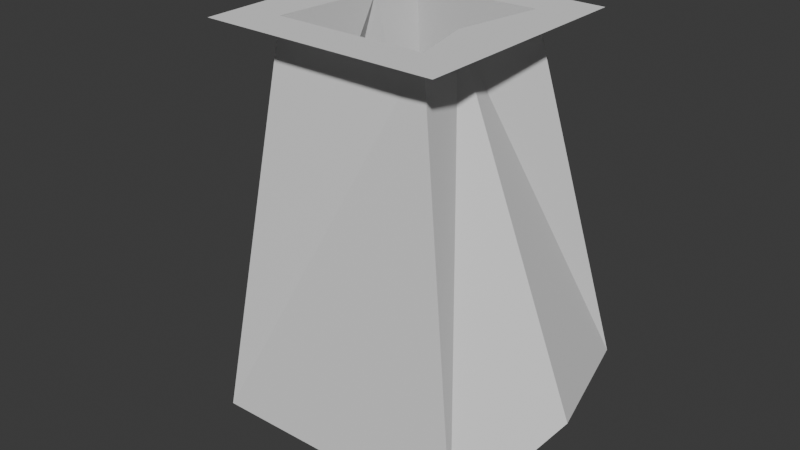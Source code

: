 # Source: sofaxuxa.blend  (saved by Blender 4.5.90; exported with 4.5.12 LTS)
import bpy
from mathutils import Matrix  # noqa: F401  (used for matrix-valued properties, if any)

bpy.ops.wm.read_factory_settings(use_empty=True)
scene = bpy.context.scene
scene.name = 'Scene'

# ---- collections
col_collection = bpy.data.collections.new('Collection'); scene.collection.children.link(col_collection)

# ---- world
world_world = bpy.data.worlds.new('World'); scene.world = world_world
world_world.use_nodes = True; world_world.node_tree.nodes.clear()
_N = world_world.node_tree.nodes; _L = world_world.node_tree.links
n0 = _N.new('ShaderNodeOutputWorld'); n0.name = 'World Output'; n0.location = (200, 100)
n1 = _N.new('ShaderNodeBackground'); n1.name = 'Background'; n1.location = (-200, 100)
n1.inputs[0].default_value = (0.05088, 0.05088, 0.05088, 1.0)
_L.new(n1.outputs[0], n0.inputs[0])
n0.is_active_output = True
world_world.color = (0.05088, 0.05088, 0.05088)
world_world.sun_shadow_jitter_overblur = 0.0

# ---- meshes
me_plane_002 = bpy.data.meshes.new('Plane.002')
me_plane_002.from_pydata([(-10.0, -10.0, 0.0), (10.0, -10.0, 0.0), (-10.0, 10.0, 0.0), (10.0, 10.0, 0.0), (-10.29, -10.35, -32.86), (13.84, -12.22, -30.49), (-6.915, 11.06, -26.55), (12.76, 10.2, -28.25), (16.5, -1.977, -26.81), (-17.25, 4.965, -33.64), (-6.464, -6.464, 0.0), (6.464, -6.464, 0.0), (-4.071, 5.887, 0.0), (6.464, 6.464, 0.0), (5.095, -1.007, 0.0), (-5.522, 2.741, 0.0)], [], [(4, 9, 15, 10), (4, 5, 8, 7, 6, 9), (4, 5, 11, 10), (5, 8, 14, 11), (6, 7, 13, 12), (6, 9, 15, 12), (7, 8, 14, 13), (10, 0, 1, 11), (12, 2, 15), (13, 14, 1, 3), (10, 15, 2, 0), (1, 14, 11), (2, 12, 13, 3)])
_uv = me_plane_002.uv_layers.new(name='UVMap')
_uv.uv.foreach_set('vector', [0.0, 0.0, 0.0, 0.0, 0.0, 0.0, 0.0, 0.0, 0.0, 0.0, 1.0, 0.0, 1.0, 0.5, 1.0, 1.0, 0.0, 1.0, 0.0, 0.5, 0.0, 0.0, 0.0, 0.0, 0.0, 0.0, 0.0, 0.0, 0.0, 0.0, 0.0, 0.0, 0.0, 0.0, 0.0, 0.0, 0.0, 0.0, 0.0, 0.0, 0.0, 0.0, 0.0, 0.0, 0.0, 0.0, 0.0, 0.0, 0.0, 0.0, 0.0, 0.0, 0.0, 0.0, 0.0, 0.0, 0.0, 0.0, 0.0, 0.0, 0.0, 0.0, 0.0, 0.0, 0.0, 0.0, 0.0, 0.0, 0.0, 0.0, 0.0, 0.0, 0.0, 0.0, 0.0, 0.0, 0.0, 0.0, 0.0, 0.0, 0.0, 0.0, 0.0, 0.0, 0.0, 0.0, 0.0, 0.0, 0.0, 0.0, 0.0, 0.0, 0.0, 0.0, 0.0, 0.0, 0.0, 0.0, 0.0, 0.0, 0.0, 0.0, 0.0, 0.0])
me_plane_002.update()

# ---- objects
ob_plane_001 = bpy.data.objects.new('Plane.001', me_plane_002)

# ---- transforms, parenting, visibility, modifiers, constraints
ob_plane_001.location = (0.0, 0.0, 31.98)

# ---- collection membership
col_collection.objects.link(ob_plane_001)

# ---- scene / render settings (as saved in the file)
scene.frame_start = 1; scene.frame_end = 250; scene.frame_set(3)
scene.render.engine = 'BLENDER_EEVEE_NEXT'
scene.unit_settings.scale_length = 0.01
bpy.context.view_layer.update()

# ---- added for rendering (the .blend has no active camera and no usable light): camera, sun
cam_auto = bpy.data.cameras.new('AutoCamera')
cam_auto.lens = 50.0
cam_auto.sensor_width = 36.0
cam_auto.clip_end = 1000.0
ob_auto_camera = bpy.data.objects.new('AutoCamera', cam_auto)
scene.collection.objects.link(ob_auto_camera)
ob_auto_camera.location = (48.6956, -59.4652, 54.4132)
ob_auto_camera.rotation_euler = (1.09748, -7.21219e-08, 0.694738)
scene.camera = ob_auto_camera
light_auto_sun = bpy.data.lights.new('AutoSun', 'SUN')
light_auto_sun.energy = 3.0
light_auto_sun.angle = 0.0523599
ob_auto_sun = bpy.data.objects.new('AutoSun', light_auto_sun)
scene.collection.objects.link(ob_auto_sun)
ob_auto_sun.rotation_euler = (0.872665, 0.174533, 0.523599)
bpy.context.view_layer.update()
